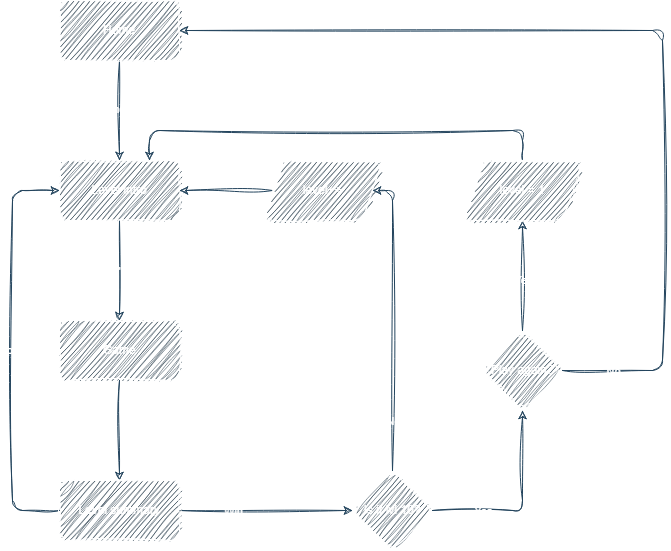

The diagram above was exported from draw.io. Its source (the exported page's mxGraphModel, read from the mxfile embedded in the PNG):
<mxGraphModel dx="2074" dy="1140" grid="1" gridSize="10" guides="1" tooltips="1" connect="1" arrows="1" fold="1" page="1" pageScale="1" pageWidth="827" pageHeight="1169" math="0" shadow="0">
  <root>
    <mxCell id="0" />
    <mxCell id="1" parent="0" />
    <mxCell id="-Qqm0d2k0KBTgHMPS6B--1" style="edgeStyle=orthogonalEdgeStyle;rounded=1;orthogonalLoop=1;jettySize=auto;html=1;labelBackgroundColor=none;fontColor=default;strokeColor=#23445D;sketch=1;curveFitting=1;jiggle=2;" edge="1" parent="1" source="-Qqm0d2k0KBTgHMPS6B--3" target="-Qqm0d2k0KBTgHMPS6B--6">
      <mxGeometry relative="1" as="geometry" />
    </mxCell>
    <mxCell id="-Qqm0d2k0KBTgHMPS6B--2" value="Click &quot;Find the differences&quot;" style="edgeLabel;html=1;align=center;verticalAlign=middle;resizable=0;points=[];labelBackgroundColor=none;rounded=1;fontColor=#FFFFFF;sketch=1;curveFitting=1;jiggle=2;" connectable="0" vertex="1" parent="-Qqm0d2k0KBTgHMPS6B--1">
      <mxGeometry x="-0.0381" relative="1" as="geometry">
        <mxPoint as="offset" />
      </mxGeometry>
    </mxCell>
    <mxCell id="-Qqm0d2k0KBTgHMPS6B--3" value="Home" style="rounded=1;whiteSpace=wrap;html=1;labelBackgroundColor=none;fillColor=#182E3E;strokeColor=#FFFFFF;fontColor=#FFFFFF;sketch=1;curveFitting=1;jiggle=2;" vertex="1" parent="1">
      <mxGeometry x="87" y="40" width="120" height="60" as="geometry" />
    </mxCell>
    <mxCell id="-Qqm0d2k0KBTgHMPS6B--4" style="edgeStyle=orthogonalEdgeStyle;rounded=1;orthogonalLoop=1;jettySize=auto;html=1;exitX=0.5;exitY=1;exitDx=0;exitDy=0;entryX=0.5;entryY=0;entryDx=0;entryDy=0;labelBackgroundColor=none;fontColor=default;strokeColor=#23445D;sketch=1;curveFitting=1;jiggle=2;" edge="1" parent="1" source="-Qqm0d2k0KBTgHMPS6B--6" target="-Qqm0d2k0KBTgHMPS6B--9">
      <mxGeometry relative="1" as="geometry" />
    </mxCell>
    <mxCell id="-Qqm0d2k0KBTgHMPS6B--5" value="Click &quot;Start&quot;" style="edgeLabel;html=1;align=center;verticalAlign=middle;resizable=0;points=[];labelBackgroundColor=none;rounded=1;fontColor=#FFFFFF;sketch=1;curveFitting=1;jiggle=2;" connectable="0" vertex="1" parent="-Qqm0d2k0KBTgHMPS6B--4">
      <mxGeometry x="0.0029" relative="1" as="geometry">
        <mxPoint as="offset" />
      </mxGeometry>
    </mxCell>
    <mxCell id="-Qqm0d2k0KBTgHMPS6B--6" value="Level intro" style="rounded=1;whiteSpace=wrap;html=1;labelBackgroundColor=none;fillColor=#182E3E;strokeColor=#FFFFFF;fontColor=#FFFFFF;sketch=1;curveFitting=1;jiggle=2;" vertex="1" parent="1">
      <mxGeometry x="87" y="200" width="120" height="60" as="geometry" />
    </mxCell>
    <mxCell id="-Qqm0d2k0KBTgHMPS6B--7" style="edgeStyle=orthogonalEdgeStyle;rounded=1;orthogonalLoop=1;jettySize=auto;html=1;entryX=0.5;entryY=0;entryDx=0;entryDy=0;labelBackgroundColor=none;fontColor=default;strokeColor=#23445D;sketch=1;curveFitting=1;jiggle=2;" edge="1" parent="1" source="-Qqm0d2k0KBTgHMPS6B--9" target="-Qqm0d2k0KBTgHMPS6B--14">
      <mxGeometry relative="1" as="geometry" />
    </mxCell>
    <mxCell id="-Qqm0d2k0KBTgHMPS6B--8" value="End level (win/lose)" style="edgeLabel;html=1;align=center;verticalAlign=middle;resizable=0;points=[];labelBackgroundColor=none;rounded=1;fontColor=#FFFFFF;sketch=1;curveFitting=1;jiggle=2;" connectable="0" vertex="1" parent="-Qqm0d2k0KBTgHMPS6B--7">
      <mxGeometry x="-0.0771" y="-1" relative="1" as="geometry">
        <mxPoint as="offset" />
      </mxGeometry>
    </mxCell>
    <mxCell id="-Qqm0d2k0KBTgHMPS6B--9" value="Game" style="rounded=1;whiteSpace=wrap;html=1;labelBackgroundColor=none;fillColor=#182E3E;strokeColor=#FFFFFF;fontColor=#FFFFFF;sketch=1;curveFitting=1;jiggle=2;" vertex="1" parent="1">
      <mxGeometry x="87" y="360" width="120" height="60" as="geometry" />
    </mxCell>
    <mxCell id="-Qqm0d2k0KBTgHMPS6B--10" style="edgeStyle=orthogonalEdgeStyle;rounded=1;orthogonalLoop=1;jettySize=auto;html=1;entryX=0;entryY=0.5;entryDx=0;entryDy=0;labelBackgroundColor=none;fontColor=default;strokeColor=#23445D;sketch=1;curveFitting=1;jiggle=2;" edge="1" parent="1" source="-Qqm0d2k0KBTgHMPS6B--14" target="-Qqm0d2k0KBTgHMPS6B--6">
      <mxGeometry relative="1" as="geometry">
        <Array as="points">
          <mxPoint x="40" y="550" />
          <mxPoint x="40" y="230" />
        </Array>
      </mxGeometry>
    </mxCell>
    <mxCell id="-Qqm0d2k0KBTgHMPS6B--11" value="Lose" style="edgeLabel;html=1;align=center;verticalAlign=middle;resizable=0;points=[];labelBackgroundColor=none;rounded=1;fontColor=#FFFFFF;sketch=1;curveFitting=1;jiggle=2;" connectable="0" vertex="1" parent="-Qqm0d2k0KBTgHMPS6B--10">
      <mxGeometry x="0.005" y="1" relative="1" as="geometry">
        <mxPoint as="offset" />
      </mxGeometry>
    </mxCell>
    <mxCell id="-Qqm0d2k0KBTgHMPS6B--12" style="edgeStyle=orthogonalEdgeStyle;rounded=1;orthogonalLoop=1;jettySize=auto;html=1;exitX=1;exitY=0.5;exitDx=0;exitDy=0;labelBackgroundColor=none;fontColor=default;strokeColor=#23445D;sketch=1;curveFitting=1;jiggle=2;" edge="1" parent="1" source="-Qqm0d2k0KBTgHMPS6B--14" target="-Qqm0d2k0KBTgHMPS6B--19">
      <mxGeometry relative="1" as="geometry" />
    </mxCell>
    <mxCell id="-Qqm0d2k0KBTgHMPS6B--13" value="Win" style="edgeLabel;html=1;align=center;verticalAlign=middle;resizable=0;points=[];labelBackgroundColor=none;rounded=1;fontColor=#FFFFFF;sketch=1;curveFitting=1;jiggle=2;" connectable="0" vertex="1" parent="-Qqm0d2k0KBTgHMPS6B--12">
      <mxGeometry x="-0.2039" y="-1" relative="1" as="geometry">
        <mxPoint x="-16" y="-1" as="offset" />
      </mxGeometry>
    </mxCell>
    <mxCell id="-Qqm0d2k0KBTgHMPS6B--14" value="Level summary" style="rounded=1;whiteSpace=wrap;html=1;labelBackgroundColor=none;fillColor=#182E3E;strokeColor=#FFFFFF;fontColor=#FFFFFF;sketch=1;curveFitting=1;jiggle=2;" vertex="1" parent="1">
      <mxGeometry x="87" y="520" width="120" height="60" as="geometry" />
    </mxCell>
    <mxCell id="-Qqm0d2k0KBTgHMPS6B--15" style="edgeStyle=orthogonalEdgeStyle;rounded=1;orthogonalLoop=1;jettySize=auto;html=1;exitX=0.5;exitY=0;exitDx=0;exitDy=0;entryX=1;entryY=0.5;entryDx=0;entryDy=0;labelBackgroundColor=none;fontColor=default;strokeColor=#23445D;sketch=1;curveFitting=1;jiggle=2;" edge="1" parent="1" source="-Qqm0d2k0KBTgHMPS6B--19" target="-Qqm0d2k0KBTgHMPS6B--21">
      <mxGeometry relative="1" as="geometry">
        <mxPoint x="280" y="230" as="targetPoint" />
        <Array as="points">
          <mxPoint x="420" y="230" />
        </Array>
      </mxGeometry>
    </mxCell>
    <mxCell id="-Qqm0d2k0KBTgHMPS6B--16" value="No" style="edgeLabel;html=1;align=center;verticalAlign=middle;resizable=0;points=[];labelBackgroundColor=none;rounded=1;fontColor=#FFFFFF;sketch=1;curveFitting=1;jiggle=2;" connectable="0" vertex="1" parent="-Qqm0d2k0KBTgHMPS6B--15">
      <mxGeometry x="0.2867" y="2" relative="1" as="geometry">
        <mxPoint x="2" y="143" as="offset" />
      </mxGeometry>
    </mxCell>
    <mxCell id="-Qqm0d2k0KBTgHMPS6B--17" style="edgeStyle=orthogonalEdgeStyle;rounded=1;orthogonalLoop=1;jettySize=auto;html=1;entryX=0.5;entryY=1;entryDx=0;entryDy=0;labelBackgroundColor=none;fontColor=default;strokeColor=#23445D;sketch=1;curveFitting=1;jiggle=2;" edge="1" parent="1" source="-Qqm0d2k0KBTgHMPS6B--19" target="-Qqm0d2k0KBTgHMPS6B--26">
      <mxGeometry relative="1" as="geometry" />
    </mxCell>
    <mxCell id="-Qqm0d2k0KBTgHMPS6B--18" value="Yes" style="edgeLabel;html=1;align=center;verticalAlign=middle;resizable=0;points=[];labelBackgroundColor=none;rounded=1;fontColor=#FFFFFF;sketch=1;curveFitting=1;jiggle=2;" connectable="0" vertex="1" parent="-Qqm0d2k0KBTgHMPS6B--17">
      <mxGeometry x="-0.0214" relative="1" as="geometry">
        <mxPoint x="-40" y="3" as="offset" />
      </mxGeometry>
    </mxCell>
    <mxCell id="-Qqm0d2k0KBTgHMPS6B--19" value="Is it lvl 10?" style="rhombus;whiteSpace=wrap;html=1;labelBackgroundColor=none;rounded=1;fillColor=#182E3E;strokeColor=#FFFFFF;fontColor=#FFFFFF;sketch=1;curveFitting=1;jiggle=2;" vertex="1" parent="1">
      <mxGeometry x="380" y="510" width="80" height="80" as="geometry" />
    </mxCell>
    <mxCell id="-Qqm0d2k0KBTgHMPS6B--20" style="edgeStyle=orthogonalEdgeStyle;rounded=1;orthogonalLoop=1;jettySize=auto;html=1;labelBackgroundColor=none;fontColor=default;strokeColor=#23445D;sketch=1;curveFitting=1;jiggle=2;" edge="1" parent="1" source="-Qqm0d2k0KBTgHMPS6B--21" target="-Qqm0d2k0KBTgHMPS6B--6">
      <mxGeometry relative="1" as="geometry" />
    </mxCell>
    <mxCell id="-Qqm0d2k0KBTgHMPS6B--21" value="level++" style="shape=parallelogram;perimeter=parallelogramPerimeter;whiteSpace=wrap;html=1;fixedSize=1;labelBackgroundColor=none;rounded=1;fillColor=#182E3E;strokeColor=#FFFFFF;fontColor=#FFFFFF;sketch=1;curveFitting=1;jiggle=2;" vertex="1" parent="1">
      <mxGeometry x="290" y="200" width="120" height="60" as="geometry" />
    </mxCell>
    <mxCell id="-Qqm0d2k0KBTgHMPS6B--22" style="edgeStyle=orthogonalEdgeStyle;rounded=1;orthogonalLoop=1;jettySize=auto;html=1;entryX=0.5;entryY=1;entryDx=0;entryDy=0;labelBackgroundColor=none;fontColor=default;strokeColor=#23445D;sketch=1;curveFitting=1;jiggle=2;" edge="1" parent="1" source="-Qqm0d2k0KBTgHMPS6B--26" target="-Qqm0d2k0KBTgHMPS6B--28">
      <mxGeometry relative="1" as="geometry" />
    </mxCell>
    <mxCell id="-Qqm0d2k0KBTgHMPS6B--23" value="Yes" style="edgeLabel;html=1;align=center;verticalAlign=middle;resizable=0;points=[];labelBackgroundColor=none;rounded=1;fontColor=#FFFFFF;sketch=1;curveFitting=1;jiggle=2;" connectable="0" vertex="1" parent="-Qqm0d2k0KBTgHMPS6B--22">
      <mxGeometry x="-0.0079" relative="1" as="geometry">
        <mxPoint y="4" as="offset" />
      </mxGeometry>
    </mxCell>
    <mxCell id="-Qqm0d2k0KBTgHMPS6B--24" style="edgeStyle=orthogonalEdgeStyle;rounded=1;orthogonalLoop=1;jettySize=auto;html=1;entryX=1;entryY=0.5;entryDx=0;entryDy=0;labelBackgroundColor=none;fontColor=default;strokeColor=#23445D;sketch=1;curveFitting=1;jiggle=2;" edge="1" parent="1" source="-Qqm0d2k0KBTgHMPS6B--26" target="-Qqm0d2k0KBTgHMPS6B--3">
      <mxGeometry relative="1" as="geometry">
        <Array as="points">
          <mxPoint x="690" y="410" />
          <mxPoint x="690" y="70" />
        </Array>
      </mxGeometry>
    </mxCell>
    <mxCell id="-Qqm0d2k0KBTgHMPS6B--25" value="No" style="edgeLabel;html=1;align=center;verticalAlign=middle;resizable=0;points=[];labelBackgroundColor=none;rounded=1;fontColor=#FFFFFF;sketch=1;curveFitting=1;jiggle=2;" connectable="0" vertex="1" parent="-Qqm0d2k0KBTgHMPS6B--24">
      <mxGeometry x="-0.442" y="-1" relative="1" as="geometry">
        <mxPoint x="-51" y="158" as="offset" />
      </mxGeometry>
    </mxCell>
    <mxCell id="-Qqm0d2k0KBTgHMPS6B--26" value="Play again?" style="rhombus;whiteSpace=wrap;html=1;labelBackgroundColor=none;rounded=1;fillColor=#182E3E;strokeColor=#FFFFFF;fontColor=#FFFFFF;sketch=1;curveFitting=1;jiggle=2;" vertex="1" parent="1">
      <mxGeometry x="510" y="370" width="80" height="80" as="geometry" />
    </mxCell>
    <mxCell id="-Qqm0d2k0KBTgHMPS6B--27" style="edgeStyle=orthogonalEdgeStyle;rounded=1;orthogonalLoop=1;jettySize=auto;html=1;entryX=0.75;entryY=0;entryDx=0;entryDy=0;labelBackgroundColor=none;fontColor=default;strokeColor=#23445D;sketch=1;curveFitting=1;jiggle=2;" edge="1" parent="1" source="-Qqm0d2k0KBTgHMPS6B--28" target="-Qqm0d2k0KBTgHMPS6B--6">
      <mxGeometry relative="1" as="geometry">
        <Array as="points">
          <mxPoint x="550" y="170" />
          <mxPoint x="177" y="170" />
        </Array>
      </mxGeometry>
    </mxCell>
    <mxCell id="-Qqm0d2k0KBTgHMPS6B--28" value="level = 1" style="shape=parallelogram;perimeter=parallelogramPerimeter;whiteSpace=wrap;html=1;fixedSize=1;labelBackgroundColor=none;rounded=1;fillColor=#182E3E;strokeColor=#FFFFFF;fontColor=#FFFFFF;sketch=1;curveFitting=1;jiggle=2;" vertex="1" parent="1">
      <mxGeometry x="490" y="200" width="120" height="60" as="geometry" />
    </mxCell>
  </root>
</mxGraphModel>